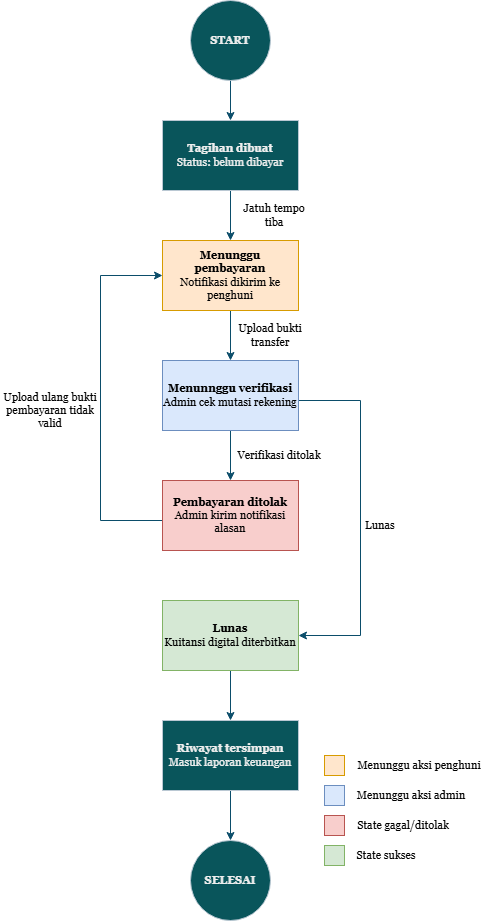

The diagram above was exported from draw.io. Its source (the exported page's mxGraphModel, read from the mxfile embedded in the PNG):
<mxGraphModel dx="1290" dy="828" grid="1" gridSize="10" guides="1" tooltips="1" connect="1" arrows="1" fold="1" page="1" pageScale="1" pageWidth="827" pageHeight="1169" math="0" shadow="0">
  <root>
    <mxCell id="0" />
    <mxCell id="1" parent="0" />
    <mxCell id="viKP8CSAdY-9OifBJQGw-11" edge="1" parent="1" source="viKP8CSAdY-9OifBJQGw-1" style="edgeStyle=orthogonalEdgeStyle;rounded=0;orthogonalLoop=1;jettySize=auto;html=1;entryX=0.5;entryY=0;entryDx=0;entryDy=0;fontFamily=Georgia;fontSize=11;labelBackgroundColor=none;strokeColor=#0B4D6A;fontColor=default;" target="viKP8CSAdY-9OifBJQGw-3">
      <mxGeometry relative="1" as="geometry" />
    </mxCell>
    <mxCell id="viKP8CSAdY-9OifBJQGw-1" parent="1" style="rounded=0;whiteSpace=wrap;html=1;fontFamily=Georgia;fontSize=11;labelBackgroundColor=none;fillColor=#09555B;strokeColor=#BAC8D3;fontColor=#EEEEEE;" value="&lt;b&gt;Tagihan dibuat&lt;/b&gt;&lt;br&gt;Status: belum dibayar" vertex="1">
      <mxGeometry height="70" width="136" x="342" y="240" as="geometry" />
    </mxCell>
    <mxCell id="viKP8CSAdY-9OifBJQGw-10" edge="1" parent="1" source="viKP8CSAdY-9OifBJQGw-2" style="edgeStyle=orthogonalEdgeStyle;rounded=0;orthogonalLoop=1;jettySize=auto;html=1;entryX=0.5;entryY=0;entryDx=0;entryDy=0;fontFamily=Georgia;fontSize=11;labelBackgroundColor=none;strokeColor=#0B4D6A;fontColor=default;" target="viKP8CSAdY-9OifBJQGw-1">
      <mxGeometry relative="1" as="geometry" />
    </mxCell>
    <mxCell id="viKP8CSAdY-9OifBJQGw-2" parent="1" style="ellipse;whiteSpace=wrap;html=1;aspect=fixed;fontFamily=Georgia;fontSize=11;labelBackgroundColor=none;fillColor=#09555B;strokeColor=#BAC8D3;fontColor=#EEEEEE;" value="&lt;b&gt;START&lt;/b&gt;" vertex="1">
      <mxGeometry height="80" width="80" x="370" y="120" as="geometry" />
    </mxCell>
    <mxCell id="viKP8CSAdY-9OifBJQGw-12" edge="1" parent="1" source="viKP8CSAdY-9OifBJQGw-3" style="edgeStyle=orthogonalEdgeStyle;rounded=0;orthogonalLoop=1;jettySize=auto;html=1;entryX=0.5;entryY=0;entryDx=0;entryDy=0;fontFamily=Georgia;fontSize=11;labelBackgroundColor=none;strokeColor=#0B4D6A;fontColor=default;" target="viKP8CSAdY-9OifBJQGw-4">
      <mxGeometry relative="1" as="geometry" />
    </mxCell>
    <mxCell id="viKP8CSAdY-9OifBJQGw-3" parent="1" style="rounded=0;whiteSpace=wrap;html=1;fontFamily=Georgia;fontSize=11;labelBackgroundColor=none;fillColor=#ffe6cc;strokeColor=#d79b00;" value="&lt;b&gt;Menunggu pembayaran&lt;/b&gt;&lt;div&gt;Notifikasi dikirim ke penghuni&lt;/div&gt;" vertex="1">
      <mxGeometry height="70" width="136" x="342" y="360" as="geometry" />
    </mxCell>
    <mxCell id="viKP8CSAdY-9OifBJQGw-13" edge="1" parent="1" source="viKP8CSAdY-9OifBJQGw-4" style="edgeStyle=orthogonalEdgeStyle;rounded=0;orthogonalLoop=1;jettySize=auto;html=1;entryX=0.5;entryY=0;entryDx=0;entryDy=0;fontFamily=Georgia;fontSize=11;labelBackgroundColor=none;strokeColor=#0B4D6A;fontColor=default;" target="viKP8CSAdY-9OifBJQGw-5">
      <mxGeometry relative="1" as="geometry" />
    </mxCell>
    <mxCell id="viKP8CSAdY-9OifBJQGw-18" edge="1" parent="1" source="viKP8CSAdY-9OifBJQGw-4" style="edgeStyle=orthogonalEdgeStyle;rounded=0;orthogonalLoop=1;jettySize=auto;html=1;entryX=1;entryY=0.5;entryDx=0;entryDy=0;fontFamily=Georgia;fontSize=11;labelBackgroundColor=none;strokeColor=#0B4D6A;fontColor=default;" target="viKP8CSAdY-9OifBJQGw-7">
      <mxGeometry relative="1" as="geometry">
        <Array as="points">
          <mxPoint x="540" y="520" />
          <mxPoint x="540" y="755" />
        </Array>
      </mxGeometry>
    </mxCell>
    <mxCell id="viKP8CSAdY-9OifBJQGw-4" parent="1" style="rounded=0;whiteSpace=wrap;html=1;fontFamily=Georgia;fontSize=11;labelBackgroundColor=none;fillColor=#dae8fc;strokeColor=#6c8ebf;" value="&lt;b&gt;Menunnggu verifikasi&lt;/b&gt;&lt;div&gt;Admin cek mutasi rekening&lt;/div&gt;" vertex="1">
      <mxGeometry height="70" width="136" x="342" y="480" as="geometry" />
    </mxCell>
    <mxCell id="viKP8CSAdY-9OifBJQGw-17" edge="1" parent="1" source="viKP8CSAdY-9OifBJQGw-5" style="edgeStyle=orthogonalEdgeStyle;rounded=0;orthogonalLoop=1;jettySize=auto;html=1;entryX=0;entryY=0.5;entryDx=0;entryDy=0;fontFamily=Georgia;fontSize=11;labelBackgroundColor=none;strokeColor=#0B4D6A;fontColor=default;" target="viKP8CSAdY-9OifBJQGw-3">
      <mxGeometry relative="1" as="geometry">
        <Array as="points">
          <mxPoint x="280" y="640" />
          <mxPoint x="280" y="395" />
        </Array>
      </mxGeometry>
    </mxCell>
    <mxCell id="viKP8CSAdY-9OifBJQGw-5" parent="1" style="rounded=0;whiteSpace=wrap;html=1;fontFamily=Georgia;fontSize=11;labelBackgroundColor=none;fillColor=#f8cecc;strokeColor=#b85450;" value="&lt;b&gt;Pembayaran ditolak&lt;/b&gt;&lt;div&gt;Admin kirim notifikasi alasan&lt;/div&gt;" vertex="1">
      <mxGeometry height="70" width="136" x="342" y="600" as="geometry" />
    </mxCell>
    <mxCell id="viKP8CSAdY-9OifBJQGw-15" edge="1" parent="1" source="viKP8CSAdY-9OifBJQGw-7" style="edgeStyle=orthogonalEdgeStyle;rounded=0;orthogonalLoop=1;jettySize=auto;html=1;entryX=0.5;entryY=0;entryDx=0;entryDy=0;fontFamily=Georgia;fontSize=11;labelBackgroundColor=none;strokeColor=#0B4D6A;fontColor=default;" target="viKP8CSAdY-9OifBJQGw-9">
      <mxGeometry relative="1" as="geometry" />
    </mxCell>
    <mxCell id="viKP8CSAdY-9OifBJQGw-7" parent="1" style="rounded=0;whiteSpace=wrap;html=1;fontFamily=Georgia;fontSize=11;labelBackgroundColor=none;fillColor=#d5e8d4;strokeColor=#82b366;" value="&lt;div&gt;&lt;b&gt;Lunas&lt;/b&gt;&lt;/div&gt;&lt;div&gt;Kuitansi digital diterbitkan&lt;/div&gt;" vertex="1">
      <mxGeometry height="70" width="136" x="342" y="720" as="geometry" />
    </mxCell>
    <mxCell id="viKP8CSAdY-9OifBJQGw-28" edge="1" parent="1" source="viKP8CSAdY-9OifBJQGw-9" style="edgeStyle=orthogonalEdgeStyle;rounded=0;orthogonalLoop=1;jettySize=auto;html=1;strokeColor=#0B4D6A;" target="viKP8CSAdY-9OifBJQGw-27" value="">
      <mxGeometry relative="1" as="geometry" />
    </mxCell>
    <mxCell id="viKP8CSAdY-9OifBJQGw-9" parent="1" style="rounded=0;whiteSpace=wrap;html=1;fontFamily=Georgia;fontSize=11;labelBackgroundColor=none;fillColor=#09555B;strokeColor=#BAC8D3;fontColor=#EEEEEE;" value="&lt;div&gt;&lt;b&gt;Riwayat tersimpan&lt;/b&gt;&lt;/div&gt;&lt;div&gt;Masuk laporan keuangan&lt;/div&gt;" vertex="1">
      <mxGeometry height="70" width="136" x="342" y="840" as="geometry" />
    </mxCell>
    <mxCell id="viKP8CSAdY-9OifBJQGw-20" parent="1" style="text;html=1;whiteSpace=wrap;strokeColor=none;fillColor=none;align=center;verticalAlign=middle;rounded=0;fontColor=default;fontSize=11;fontFamily=Georgia;" value="Jatuh tempo tiba" vertex="1">
      <mxGeometry height="30" width="80" x="414" y="320" as="geometry" />
    </mxCell>
    <mxCell id="viKP8CSAdY-9OifBJQGw-21" parent="1" style="text;html=1;whiteSpace=wrap;strokeColor=none;fillColor=none;align=center;verticalAlign=middle;rounded=0;fontColor=default;fontSize=11;fontFamily=Georgia;" value="Upload bukti transfer" vertex="1">
      <mxGeometry height="30" width="80" x="410" y="440" as="geometry" />
    </mxCell>
    <mxCell id="viKP8CSAdY-9OifBJQGw-22" parent="1" style="text;html=1;whiteSpace=wrap;strokeColor=none;fillColor=none;align=center;verticalAlign=middle;rounded=0;fontColor=default;fontSize=11;fontFamily=Georgia;" value="Verifikasi ditolak" vertex="1">
      <mxGeometry height="30" width="90" x="414" y="560" as="geometry" />
    </mxCell>
    <mxCell id="viKP8CSAdY-9OifBJQGw-23" parent="1" style="text;html=1;whiteSpace=wrap;strokeColor=none;fillColor=none;align=center;verticalAlign=middle;rounded=0;fontColor=default;fontSize=11;fontFamily=Georgia;" value="Lunas" vertex="1">
      <mxGeometry height="30" width="80" x="520" y="630" as="geometry" />
    </mxCell>
    <mxCell id="viKP8CSAdY-9OifBJQGw-24" parent="1" style="text;html=1;whiteSpace=wrap;strokeColor=none;fillColor=none;align=center;verticalAlign=middle;rounded=0;fontColor=default;fontSize=11;fontFamily=Georgia;" value="Upload ulang bukti pembayaran tidak valid" vertex="1">
      <mxGeometry height="40" width="100" x="180" y="510" as="geometry" />
    </mxCell>
    <mxCell id="viKP8CSAdY-9OifBJQGw-27" parent="1" style="ellipse;whiteSpace=wrap;html=1;fontSize=11;fontFamily=Georgia;fillColor=#09555B;strokeColor=#BAC8D3;fontColor=#EEEEEE;rounded=0;labelBackgroundColor=none;" value="&lt;b&gt;SELESAI&lt;/b&gt;" vertex="1">
      <mxGeometry height="80" width="80" x="370" y="960" as="geometry" />
    </mxCell>
    <mxCell id="jpvdY7_xuLCyVR9UZA4U-1" connectable="0" parent="1" style="group" value="" vertex="1">
      <mxGeometry height="120" width="158" x="504" y="870" as="geometry" />
    </mxCell>
    <mxCell id="viKP8CSAdY-9OifBJQGw-29" parent="jpvdY7_xuLCyVR9UZA4U-1" style="rounded=0;whiteSpace=wrap;html=1;strokeColor=#d79b00;fillColor=#ffe6cc;gradientColor=none;strokeWidth=1;perimeterSpacing=0;" value="" vertex="1">
      <mxGeometry height="20" width="20" y="5" as="geometry" />
    </mxCell>
    <mxCell id="viKP8CSAdY-9OifBJQGw-30" parent="jpvdY7_xuLCyVR9UZA4U-1" style="rounded=0;whiteSpace=wrap;html=1;strokeColor=#6c8ebf;fillColor=#dae8fc;" value="" vertex="1">
      <mxGeometry height="20" width="20" y="35" as="geometry" />
    </mxCell>
    <mxCell id="viKP8CSAdY-9OifBJQGw-31" parent="jpvdY7_xuLCyVR9UZA4U-1" style="rounded=0;whiteSpace=wrap;html=1;strokeColor=#b85450;fillColor=#f8cecc;" value="" vertex="1">
      <mxGeometry height="20" width="20" y="65" as="geometry" />
    </mxCell>
    <mxCell id="viKP8CSAdY-9OifBJQGw-32" parent="jpvdY7_xuLCyVR9UZA4U-1" style="rounded=0;whiteSpace=wrap;html=1;strokeColor=#82b366;fillColor=#d5e8d4;" value="" vertex="1">
      <mxGeometry height="20" width="20" y="95" as="geometry" />
    </mxCell>
    <mxCell id="viKP8CSAdY-9OifBJQGw-33" parent="jpvdY7_xuLCyVR9UZA4U-1" style="text;html=1;whiteSpace=wrap;strokeColor=none;fillColor=none;align=center;verticalAlign=middle;rounded=0;fontColor=default;fontSize=11;fontFamily=Georgia;" value="Menunggu aksi penghuni" vertex="1">
      <mxGeometry height="30" width="126" x="32" as="geometry" />
    </mxCell>
    <mxCell id="viKP8CSAdY-9OifBJQGw-38" parent="jpvdY7_xuLCyVR9UZA4U-1" style="text;html=1;whiteSpace=wrap;strokeColor=none;fillColor=none;align=center;verticalAlign=middle;rounded=0;fontColor=#EEEEEE;" value="&lt;span style=&quot;color: rgb(0, 0, 0); font-family: Georgia; font-size: 11px;&quot;&gt;Menunggu aksi admin&lt;/span&gt;" vertex="1">
      <mxGeometry height="30" width="114" x="30" y="30" as="geometry" />
    </mxCell>
    <mxCell id="viKP8CSAdY-9OifBJQGw-39" parent="jpvdY7_xuLCyVR9UZA4U-1" style="text;html=1;whiteSpace=wrap;strokeColor=none;fillColor=none;align=center;verticalAlign=middle;rounded=0;fontColor=#EEEEEE;" value="&lt;span style=&quot;color: rgb(0, 0, 0); font-family: Georgia; font-size: 11px;&quot;&gt;State gagal/ditolak&lt;/span&gt;" vertex="1">
      <mxGeometry height="30" width="94" x="32" y="60" as="geometry" />
    </mxCell>
    <mxCell id="viKP8CSAdY-9OifBJQGw-40" parent="jpvdY7_xuLCyVR9UZA4U-1" style="text;html=1;whiteSpace=wrap;strokeColor=none;fillColor=none;align=center;verticalAlign=middle;rounded=0;fontColor=#EEEEEE;" value="&lt;span style=&quot;color: rgb(0, 0, 0); font-family: Georgia; font-size: 11px;&quot;&gt;State sukses&lt;/span&gt;" vertex="1">
      <mxGeometry height="30" width="64" x="30" y="90" as="geometry" />
    </mxCell>
  </root>
</mxGraphModel>